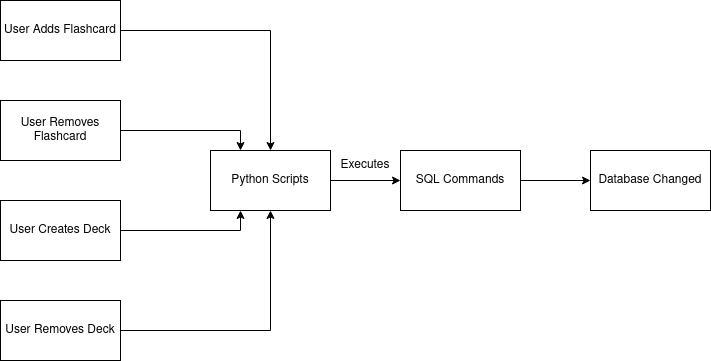

The diagram above was exported from draw.io. Its source (the exported page's mxGraphModel, read from the mxfile embedded in the PNG):
<mxGraphModel dx="868" dy="412" grid="1" gridSize="10" guides="1" tooltips="1" connect="1" arrows="1" fold="1" page="1" pageScale="1" pageWidth="850" pageHeight="1100" math="0" shadow="0">
  <root>
    <mxCell id="0" />
    <mxCell id="1" parent="0" />
    <mxCell id="fDKJ7wmy4LzCKUzsLuqZ-8" style="edgeStyle=orthogonalEdgeStyle;rounded=0;orthogonalLoop=1;jettySize=auto;html=1;" edge="1" parent="1" source="fDKJ7wmy4LzCKUzsLuqZ-1" target="fDKJ7wmy4LzCKUzsLuqZ-5">
      <mxGeometry relative="1" as="geometry" />
    </mxCell>
    <mxCell id="fDKJ7wmy4LzCKUzsLuqZ-1" value="User Adds Flashcard" style="rounded=0;whiteSpace=wrap;html=1;" vertex="1" parent="1">
      <mxGeometry x="80" y="80" width="120" height="60" as="geometry" />
    </mxCell>
    <mxCell id="fDKJ7wmy4LzCKUzsLuqZ-9" style="edgeStyle=orthogonalEdgeStyle;rounded=0;orthogonalLoop=1;jettySize=auto;html=1;entryX=0.25;entryY=0;entryDx=0;entryDy=0;" edge="1" parent="1" source="fDKJ7wmy4LzCKUzsLuqZ-2" target="fDKJ7wmy4LzCKUzsLuqZ-5">
      <mxGeometry relative="1" as="geometry" />
    </mxCell>
    <mxCell id="fDKJ7wmy4LzCKUzsLuqZ-2" value="User Removes Flashcard" style="rounded=0;whiteSpace=wrap;html=1;" vertex="1" parent="1">
      <mxGeometry x="80" y="180" width="120" height="60" as="geometry" />
    </mxCell>
    <mxCell id="fDKJ7wmy4LzCKUzsLuqZ-10" style="edgeStyle=orthogonalEdgeStyle;rounded=0;orthogonalLoop=1;jettySize=auto;html=1;entryX=0.25;entryY=1;entryDx=0;entryDy=0;" edge="1" parent="1" source="fDKJ7wmy4LzCKUzsLuqZ-3" target="fDKJ7wmy4LzCKUzsLuqZ-5">
      <mxGeometry relative="1" as="geometry" />
    </mxCell>
    <mxCell id="fDKJ7wmy4LzCKUzsLuqZ-3" value="User Creates Deck" style="rounded=0;whiteSpace=wrap;html=1;" vertex="1" parent="1">
      <mxGeometry x="80" y="280" width="120" height="60" as="geometry" />
    </mxCell>
    <mxCell id="fDKJ7wmy4LzCKUzsLuqZ-11" style="edgeStyle=orthogonalEdgeStyle;rounded=0;orthogonalLoop=1;jettySize=auto;html=1;entryX=0.5;entryY=1;entryDx=0;entryDy=0;" edge="1" parent="1" source="fDKJ7wmy4LzCKUzsLuqZ-4" target="fDKJ7wmy4LzCKUzsLuqZ-5">
      <mxGeometry relative="1" as="geometry" />
    </mxCell>
    <mxCell id="fDKJ7wmy4LzCKUzsLuqZ-4" value="User Removes Deck" style="rounded=0;whiteSpace=wrap;html=1;" vertex="1" parent="1">
      <mxGeometry x="80" y="380" width="120" height="60" as="geometry" />
    </mxCell>
    <mxCell id="fDKJ7wmy4LzCKUzsLuqZ-12" style="edgeStyle=orthogonalEdgeStyle;rounded=0;orthogonalLoop=1;jettySize=auto;html=1;entryX=0;entryY=0.5;entryDx=0;entryDy=0;" edge="1" parent="1" source="fDKJ7wmy4LzCKUzsLuqZ-5" target="fDKJ7wmy4LzCKUzsLuqZ-6">
      <mxGeometry relative="1" as="geometry" />
    </mxCell>
    <mxCell id="fDKJ7wmy4LzCKUzsLuqZ-5" value="Python Scripts" style="rounded=0;whiteSpace=wrap;html=1;" vertex="1" parent="1">
      <mxGeometry x="290" y="230" width="120" height="60" as="geometry" />
    </mxCell>
    <mxCell id="fDKJ7wmy4LzCKUzsLuqZ-13" style="edgeStyle=orthogonalEdgeStyle;rounded=0;orthogonalLoop=1;jettySize=auto;html=1;" edge="1" parent="1" source="fDKJ7wmy4LzCKUzsLuqZ-6" target="fDKJ7wmy4LzCKUzsLuqZ-7">
      <mxGeometry relative="1" as="geometry" />
    </mxCell>
    <mxCell id="fDKJ7wmy4LzCKUzsLuqZ-6" value="SQL Commands" style="rounded=0;whiteSpace=wrap;html=1;" vertex="1" parent="1">
      <mxGeometry x="480" y="230" width="120" height="60" as="geometry" />
    </mxCell>
    <mxCell id="fDKJ7wmy4LzCKUzsLuqZ-7" value="Database Changed" style="rounded=0;whiteSpace=wrap;html=1;" vertex="1" parent="1">
      <mxGeometry x="670" y="230" width="120" height="60" as="geometry" />
    </mxCell>
    <mxCell id="fDKJ7wmy4LzCKUzsLuqZ-14" value="Executes" style="text;html=1;strokeColor=none;fillColor=none;align=center;verticalAlign=middle;whiteSpace=wrap;rounded=0;" vertex="1" parent="1">
      <mxGeometry x="410" y="230" width="70" height="30" as="geometry" />
    </mxCell>
  </root>
</mxGraphModel>